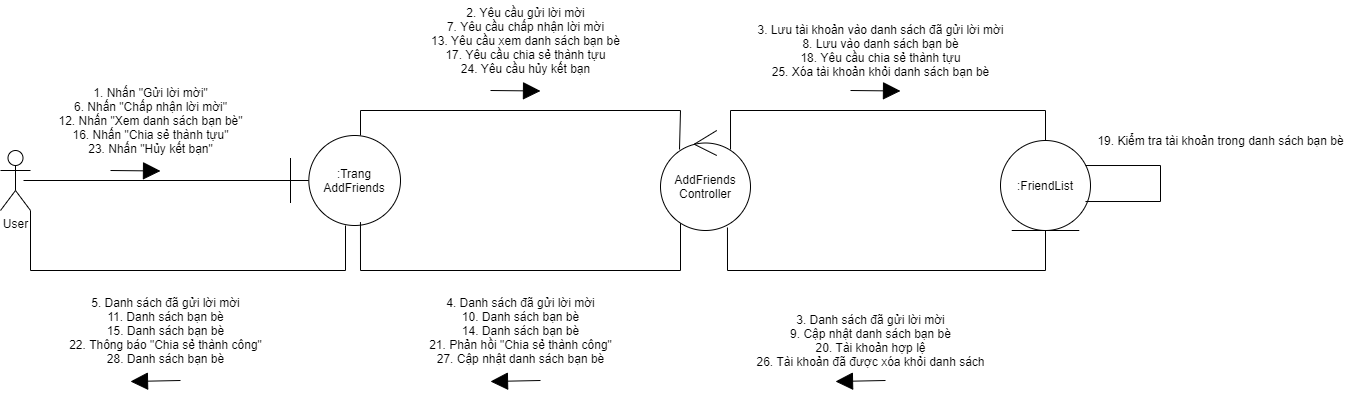

The diagram above was exported from draw.io. Its source (the exported page's mxGraphModel, read from the mxfile embedded in the PNG):
<mxGraphModel dx="868" dy="482" grid="1" gridSize="10" guides="1" tooltips="1" connect="1" arrows="1" fold="1" page="1" pageScale="1" pageWidth="850" pageHeight="1100" math="0" shadow="0">
  <root>
    <mxCell id="0" />
    <mxCell id="1" parent="0" />
    <mxCell id="rRBqR4DEYG38ZBFCxEoa-1" value="User" style="shape=umlActor;verticalLabelPosition=bottom;verticalAlign=top;html=1;outlineConnect=0;" parent="1" vertex="1">
      <mxGeometry x="40" y="200" width="30" height="60" as="geometry" />
    </mxCell>
    <mxCell id="rRBqR4DEYG38ZBFCxEoa-13" value="" style="endArrow=none;html=1;exitX=0.767;exitY=0.5;exitDx=0;exitDy=0;exitPerimeter=0;entryX=0.036;entryY=0.5;entryDx=0;entryDy=0;entryPerimeter=0;" parent="1" source="rRBqR4DEYG38ZBFCxEoa-1" target="rRBqR4DEYG38ZBFCxEoa-22" edge="1">
      <mxGeometry width="50" height="50" relative="1" as="geometry">
        <mxPoint x="500" y="340" as="sourcePoint" />
        <mxPoint x="258" y="230" as="targetPoint" />
      </mxGeometry>
    </mxCell>
    <mxCell id="rRBqR4DEYG38ZBFCxEoa-29" style="edgeStyle=orthogonalEdgeStyle;rounded=0;jumpSize=6;orthogonalLoop=1;jettySize=auto;html=1;startSize=6;endArrow=none;endFill=0;endSize=15;strokeWidth=1;entryX=0.211;entryY=0.19;entryDx=0;entryDy=0;entryPerimeter=0;" parent="1" source="rRBqR4DEYG38ZBFCxEoa-22" target="rRBqR4DEYG38ZBFCxEoa-23" edge="1">
      <mxGeometry relative="1" as="geometry">
        <Array as="points">
          <mxPoint x="400" y="160" />
          <mxPoint x="720" y="160" />
        </Array>
      </mxGeometry>
    </mxCell>
    <mxCell id="rRBqR4DEYG38ZBFCxEoa-43" style="edgeStyle=orthogonalEdgeStyle;rounded=0;jumpSize=6;orthogonalLoop=1;jettySize=auto;html=1;startSize=6;endArrow=none;endFill=0;endSize=15;strokeWidth=1;" parent="1" source="rRBqR4DEYG38ZBFCxEoa-22" target="rRBqR4DEYG38ZBFCxEoa-1" edge="1">
      <mxGeometry relative="1" as="geometry">
        <Array as="points">
          <mxPoint x="385" y="320" />
          <mxPoint x="70" y="320" />
        </Array>
      </mxGeometry>
    </mxCell>
    <mxCell id="rRBqR4DEYG38ZBFCxEoa-22" value=":Trang&lt;br&gt;AddFriends" style="shape=umlBoundary;whiteSpace=wrap;html=1;" parent="1" vertex="1">
      <mxGeometry x="330" y="185" width="110" height="90" as="geometry" />
    </mxCell>
    <mxCell id="rRBqR4DEYG38ZBFCxEoa-34" style="edgeStyle=orthogonalEdgeStyle;rounded=0;jumpSize=6;orthogonalLoop=1;jettySize=auto;html=1;entryX=0.5;entryY=0;entryDx=0;entryDy=0;startSize=6;endArrow=none;endFill=0;endSize=15;strokeWidth=1;exitX=0.778;exitY=0.19;exitDx=0;exitDy=0;exitPerimeter=0;" parent="1" source="rRBqR4DEYG38ZBFCxEoa-23" target="rRBqR4DEYG38ZBFCxEoa-24" edge="1">
      <mxGeometry relative="1" as="geometry">
        <Array as="points">
          <mxPoint x="770" y="160" />
          <mxPoint x="1085" y="160" />
        </Array>
      </mxGeometry>
    </mxCell>
    <mxCell id="rRBqR4DEYG38ZBFCxEoa-38" style="edgeStyle=orthogonalEdgeStyle;rounded=0;jumpSize=6;orthogonalLoop=1;jettySize=auto;html=1;entryX=0.636;entryY=0.962;entryDx=0;entryDy=0;entryPerimeter=0;startSize=6;endArrow=none;endFill=0;endSize=15;strokeWidth=1;" parent="1" source="rRBqR4DEYG38ZBFCxEoa-23" target="rRBqR4DEYG38ZBFCxEoa-22" edge="1">
      <mxGeometry relative="1" as="geometry">
        <Array as="points">
          <mxPoint x="720" y="320" />
          <mxPoint x="400" y="320" />
        </Array>
      </mxGeometry>
    </mxCell>
    <mxCell id="rRBqR4DEYG38ZBFCxEoa-23" value="AddFriends&lt;br&gt;Controller" style="ellipse;shape=umlControl;whiteSpace=wrap;html=1;" parent="1" vertex="1">
      <mxGeometry x="700" y="180" width="90" height="100" as="geometry" />
    </mxCell>
    <mxCell id="rRBqR4DEYG38ZBFCxEoa-37" style="edgeStyle=orthogonalEdgeStyle;rounded=0;jumpSize=6;orthogonalLoop=1;jettySize=auto;html=1;exitX=0.5;exitY=1;exitDx=0;exitDy=0;entryX=0.744;entryY=0.97;entryDx=0;entryDy=0;entryPerimeter=0;startSize=6;endArrow=none;endFill=0;endSize=15;strokeWidth=1;" parent="1" source="rRBqR4DEYG38ZBFCxEoa-24" target="rRBqR4DEYG38ZBFCxEoa-23" edge="1">
      <mxGeometry relative="1" as="geometry">
        <Array as="points">
          <mxPoint x="1085" y="320" />
          <mxPoint x="767" y="320" />
        </Array>
      </mxGeometry>
    </mxCell>
    <mxCell id="rRBqR4DEYG38ZBFCxEoa-24" value=":FriendList" style="ellipse;shape=umlEntity;whiteSpace=wrap;html=1;" parent="1" vertex="1">
      <mxGeometry x="1040" y="190" width="90" height="90" as="geometry" />
    </mxCell>
    <mxCell id="rRBqR4DEYG38ZBFCxEoa-30" value="" style="endArrow=block;html=1;endSize=15;endFill=1;" parent="1" edge="1">
      <mxGeometry x="0.1879" y="30" width="50" height="50" relative="1" as="geometry">
        <mxPoint x="530" y="140" as="sourcePoint" />
        <mxPoint x="580" y="140.5" as="targetPoint" />
        <mxPoint as="offset" />
      </mxGeometry>
    </mxCell>
    <mxCell id="rRBqR4DEYG38ZBFCxEoa-31" value="2. Yêu cầu gửi lời mời&lt;br&gt;7. Yêu cầu chấp nhận lời mời&lt;br&gt;13. Yêu cầu xem danh sách bạn bè&lt;br&gt;17. Yêu cầu chia sẻ thành tựu&lt;br&gt;24. Yêu cầu hủy kết bạn" style="text;html=1;align=center;verticalAlign=middle;resizable=0;points=[];autosize=1;" parent="1" vertex="1">
      <mxGeometry x="465" y="50" width="200" height="80" as="geometry" />
    </mxCell>
    <mxCell id="rRBqR4DEYG38ZBFCxEoa-32" value="" style="endArrow=block;html=1;endSize=15;endFill=1;" parent="1" edge="1">
      <mxGeometry x="0.1879" y="30" width="50" height="50" relative="1" as="geometry">
        <mxPoint x="150" y="220" as="sourcePoint" />
        <mxPoint x="200" y="220.5" as="targetPoint" />
        <mxPoint as="offset" />
      </mxGeometry>
    </mxCell>
    <mxCell id="rRBqR4DEYG38ZBFCxEoa-33" value="1. Nhấn &quot;Gửi lời mời&quot;&lt;br&gt;6. Nhấn &quot;Chấp nhận lời mời&quot;&lt;br&gt;12. Nhấn &quot;Xem danh sách bạn bè&quot;&lt;br&gt;16. Nhấn &quot;Chia sẻ thành tựu&quot;&lt;br&gt;23. Nhấn &quot;Hủy kết bạn&quot;" style="text;html=1;align=center;verticalAlign=middle;resizable=0;points=[];autosize=1;" parent="1" vertex="1">
      <mxGeometry x="90" y="130" width="200" height="80" as="geometry" />
    </mxCell>
    <mxCell id="rRBqR4DEYG38ZBFCxEoa-35" value="" style="endArrow=block;html=1;endSize=15;endFill=1;" parent="1" edge="1">
      <mxGeometry x="0.1879" y="30" width="50" height="50" relative="1" as="geometry">
        <mxPoint x="890" y="140" as="sourcePoint" />
        <mxPoint x="940" y="140.5" as="targetPoint" />
        <mxPoint as="offset" />
      </mxGeometry>
    </mxCell>
    <mxCell id="rRBqR4DEYG38ZBFCxEoa-36" value="3. Lưu tài khoản vào danh sách đã gửi lời mời&lt;br&gt;8. Lưu vào danh sách bạn bè&lt;br&gt;18. Yêu cầu chia sẻ thành tựu&lt;br&gt;25. Xóa tài khoản khỏi danh sách bạn bè" style="text;html=1;align=center;verticalAlign=middle;resizable=0;points=[];autosize=1;" parent="1" vertex="1">
      <mxGeometry x="790" y="70" width="260" height="60" as="geometry" />
    </mxCell>
    <mxCell id="rRBqR4DEYG38ZBFCxEoa-47" style="edgeStyle=orthogonalEdgeStyle;rounded=0;jumpSize=6;orthogonalLoop=1;jettySize=auto;html=1;startSize=6;endArrow=none;endFill=0;endSize=15;strokeWidth=1;entryX=0.944;entryY=0.678;entryDx=0;entryDy=0;entryPerimeter=0;exitX=0.944;exitY=0.278;exitDx=0;exitDy=0;exitPerimeter=0;" parent="1" source="rRBqR4DEYG38ZBFCxEoa-24" target="rRBqR4DEYG38ZBFCxEoa-24" edge="1">
      <mxGeometry relative="1" as="geometry">
        <mxPoint x="1117" y="200" as="sourcePoint" />
        <mxPoint x="1130" y="240" as="targetPoint" />
        <Array as="points">
          <mxPoint x="1200" y="215" />
          <mxPoint x="1200" y="251" />
        </Array>
      </mxGeometry>
    </mxCell>
    <mxCell id="rRBqR4DEYG38ZBFCxEoa-48" value="19. Kiểm tra tài khoản trong danh sách bạn bè" style="text;html=1;align=center;verticalAlign=middle;resizable=0;points=[];autosize=1;" parent="1" vertex="1">
      <mxGeometry x="1130" y="180" width="260" height="20" as="geometry" />
    </mxCell>
    <mxCell id="rRBqR4DEYG38ZBFCxEoa-49" value="" style="group" parent="1" vertex="1" connectable="0">
      <mxGeometry x="460" y="340" width="200" height="91" as="geometry" />
    </mxCell>
    <mxCell id="rRBqR4DEYG38ZBFCxEoa-40" value="" style="endArrow=block;html=1;endSize=15;endFill=1;" parent="rRBqR4DEYG38ZBFCxEoa-49" edge="1">
      <mxGeometry x="0.1879" y="30" width="50" height="50" relative="1" as="geometry">
        <mxPoint x="120" y="90" as="sourcePoint" />
        <mxPoint x="70" y="91" as="targetPoint" />
        <mxPoint as="offset" />
      </mxGeometry>
    </mxCell>
    <mxCell id="rRBqR4DEYG38ZBFCxEoa-42" value="4. Danh sách đã gửi lời mời&lt;br&gt;10. Danh sách bạn bè&lt;br&gt;14. Danh sách bạn bè&lt;br&gt;21. Phản hồi &quot;Chia sẻ thành công&quot;&lt;br&gt;27. Cập nhật danh sách bạn bè" style="text;html=1;align=center;verticalAlign=middle;resizable=0;points=[];autosize=1;" parent="rRBqR4DEYG38ZBFCxEoa-49" vertex="1">
      <mxGeometry width="200" height="80" as="geometry" />
    </mxCell>
    <mxCell id="rRBqR4DEYG38ZBFCxEoa-50" value="" style="group" parent="1" vertex="1" connectable="0">
      <mxGeometry x="100" y="340" width="210" height="91" as="geometry" />
    </mxCell>
    <mxCell id="rRBqR4DEYG38ZBFCxEoa-45" value="" style="endArrow=block;html=1;endSize=15;endFill=1;" parent="rRBqR4DEYG38ZBFCxEoa-50" edge="1">
      <mxGeometry x="0.1879" y="30" width="50" height="50" relative="1" as="geometry">
        <mxPoint x="120" y="90" as="sourcePoint" />
        <mxPoint x="70" y="91" as="targetPoint" />
        <mxPoint as="offset" />
      </mxGeometry>
    </mxCell>
    <mxCell id="rRBqR4DEYG38ZBFCxEoa-46" value="5. Danh sách đã gửi lời mời&lt;br&gt;11. Danh sách bạn bè&lt;br&gt;15. Danh sách bạn bè&lt;br&gt;22. Thông báo &quot;Chia sẻ thành công&quot;&lt;br&gt;28. Danh sách bạn bè" style="text;html=1;align=center;verticalAlign=middle;resizable=0;points=[];autosize=1;" parent="rRBqR4DEYG38ZBFCxEoa-50" vertex="1">
      <mxGeometry width="210" height="80" as="geometry" />
    </mxCell>
    <mxCell id="rRBqR4DEYG38ZBFCxEoa-51" value="" style="group" parent="1" vertex="1" connectable="0">
      <mxGeometry x="790" y="360" width="240" height="71" as="geometry" />
    </mxCell>
    <mxCell id="rRBqR4DEYG38ZBFCxEoa-39" value="" style="endArrow=block;html=1;endSize=15;endFill=1;" parent="rRBqR4DEYG38ZBFCxEoa-51" edge="1">
      <mxGeometry x="0.1879" y="30" width="50" height="50" relative="1" as="geometry">
        <mxPoint x="135" y="70" as="sourcePoint" />
        <mxPoint x="85" y="71" as="targetPoint" />
        <mxPoint as="offset" />
      </mxGeometry>
    </mxCell>
    <mxCell id="rRBqR4DEYG38ZBFCxEoa-41" value="3. Danh sách đã gửi lời mời&lt;br&gt;9. Cập nhật danh sách bạn bè&lt;br&gt;20. Tài khoản hợp lệ&lt;br&gt;26. Tài khoản đã được xóa khỏi danh sách" style="text;html=1;align=center;verticalAlign=middle;resizable=0;points=[];autosize=1;" parent="rRBqR4DEYG38ZBFCxEoa-51" vertex="1">
      <mxGeometry width="240" height="60" as="geometry" />
    </mxCell>
  </root>
</mxGraphModel>